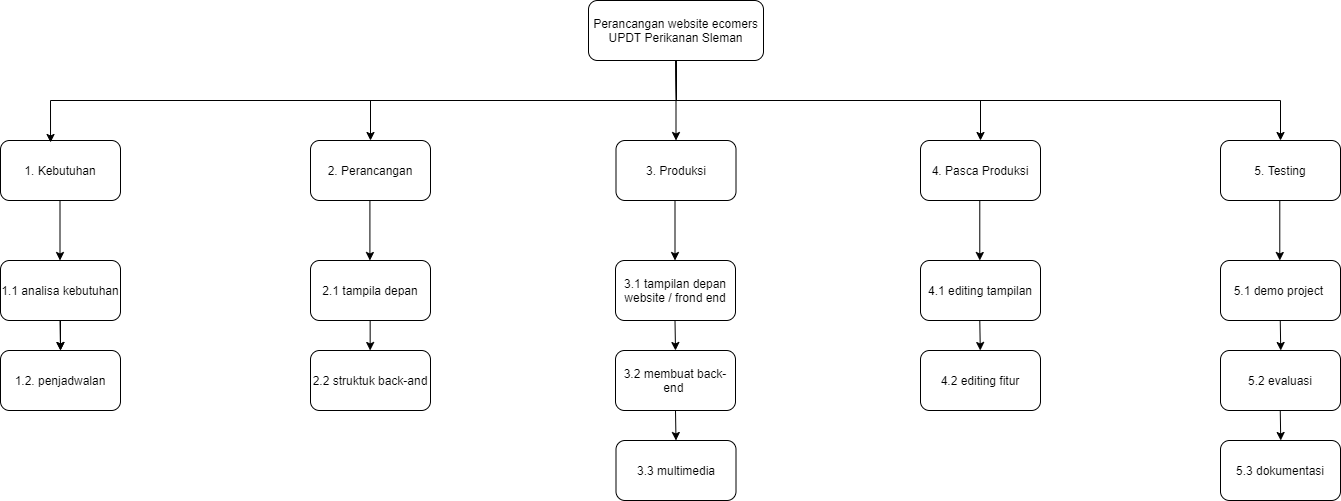

The diagram above was exported from draw.io. Its source (the exported page's mxGraphModel, read from the mxfile embedded in the PNG):
<mxGraphModel dx="1346" dy="1353" grid="1" gridSize="10" guides="1" tooltips="1" connect="1" arrows="1" fold="1" page="1" pageScale="1" pageWidth="850" pageHeight="1100" math="0" shadow="0">
  <root>
    <mxCell id="0" />
    <mxCell id="1" parent="0" />
    <mxCell id="n9KEoWfqMKqAyXlS1NGT-1" value="Perancangan website ecomers UPDT Perikanan Sleman" style="rounded=1;whiteSpace=wrap;html=1;" parent="1" vertex="1">
      <mxGeometry x="338" y="-20" width="175" height="60" as="geometry" />
    </mxCell>
    <mxCell id="n9KEoWfqMKqAyXlS1NGT-2" value="3. Produksi" style="rounded=1;whiteSpace=wrap;html=1;" parent="1" vertex="1">
      <mxGeometry x="365.5" y="120" width="120" height="60" as="geometry" />
    </mxCell>
    <mxCell id="n9KEoWfqMKqAyXlS1NGT-3" value="4. Pasca Produksi" style="rounded=1;whiteSpace=wrap;html=1;" parent="1" vertex="1">
      <mxGeometry x="670" y="120" width="120" height="60" as="geometry" />
    </mxCell>
    <mxCell id="n9KEoWfqMKqAyXlS1NGT-4" value="2. Perancangan" style="rounded=1;whiteSpace=wrap;html=1;" parent="1" vertex="1">
      <mxGeometry x="60" y="120" width="120" height="60" as="geometry" />
    </mxCell>
    <mxCell id="n9KEoWfqMKqAyXlS1NGT-5" value="1. Kebutuhan" style="rounded=1;whiteSpace=wrap;html=1;" parent="1" vertex="1">
      <mxGeometry x="-250" y="120" width="120" height="60" as="geometry" />
    </mxCell>
    <mxCell id="n9KEoWfqMKqAyXlS1NGT-6" value="5. Testing" style="rounded=1;whiteSpace=wrap;html=1;" parent="1" vertex="1">
      <mxGeometry x="970" y="120" width="120" height="60" as="geometry" />
    </mxCell>
    <mxCell id="n9KEoWfqMKqAyXlS1NGT-7" value="" style="endArrow=classic;html=1;rounded=0;entryX=0.5;entryY=0;entryDx=0;entryDy=0;exitX=0.5;exitY=1;exitDx=0;exitDy=0;" parent="1" source="n9KEoWfqMKqAyXlS1NGT-1" target="n9KEoWfqMKqAyXlS1NGT-2" edge="1">
      <mxGeometry width="50" height="50" relative="1" as="geometry">
        <mxPoint x="120" y="140" as="sourcePoint" />
        <mxPoint x="170" y="90" as="targetPoint" />
      </mxGeometry>
    </mxCell>
    <mxCell id="n9KEoWfqMKqAyXlS1NGT-8" value="" style="endArrow=classic;html=1;rounded=0;entryX=0.5;entryY=0;entryDx=0;entryDy=0;exitX=0.5;exitY=1;exitDx=0;exitDy=0;" parent="1" source="n9KEoWfqMKqAyXlS1NGT-1" target="n9KEoWfqMKqAyXlS1NGT-4" edge="1">
      <mxGeometry width="50" height="50" relative="1" as="geometry">
        <mxPoint x="435.5" y="50" as="sourcePoint" />
        <mxPoint x="435.5" y="130" as="targetPoint" />
        <Array as="points">
          <mxPoint x="426" y="80" />
          <mxPoint x="120" y="80" />
        </Array>
      </mxGeometry>
    </mxCell>
    <mxCell id="n9KEoWfqMKqAyXlS1NGT-9" value="" style="endArrow=classic;html=1;rounded=0;entryX=0.417;entryY=0.033;entryDx=0;entryDy=0;exitX=0.5;exitY=1;exitDx=0;exitDy=0;entryPerimeter=0;" parent="1" source="n9KEoWfqMKqAyXlS1NGT-1" target="n9KEoWfqMKqAyXlS1NGT-5" edge="1">
      <mxGeometry width="50" height="50" relative="1" as="geometry">
        <mxPoint x="435.5" y="50" as="sourcePoint" />
        <mxPoint x="130" y="130" as="targetPoint" />
        <Array as="points">
          <mxPoint x="426" y="80" />
          <mxPoint x="-200" y="80" />
        </Array>
      </mxGeometry>
    </mxCell>
    <mxCell id="n9KEoWfqMKqAyXlS1NGT-10" value="" style="endArrow=classic;html=1;rounded=0;entryX=0.5;entryY=0;entryDx=0;entryDy=0;exitX=0.5;exitY=1;exitDx=0;exitDy=0;" parent="1" source="n9KEoWfqMKqAyXlS1NGT-1" target="n9KEoWfqMKqAyXlS1NGT-3" edge="1">
      <mxGeometry width="50" height="50" relative="1" as="geometry">
        <mxPoint x="430" y="40" as="sourcePoint" />
        <mxPoint x="435.5" y="130" as="targetPoint" />
        <Array as="points">
          <mxPoint x="426" y="80" />
          <mxPoint x="730" y="80" />
        </Array>
      </mxGeometry>
    </mxCell>
    <mxCell id="n9KEoWfqMKqAyXlS1NGT-11" value="" style="endArrow=classic;html=1;rounded=0;entryX=0.5;entryY=0;entryDx=0;entryDy=0;exitX=0.5;exitY=1;exitDx=0;exitDy=0;" parent="1" source="n9KEoWfqMKqAyXlS1NGT-1" target="n9KEoWfqMKqAyXlS1NGT-6" edge="1">
      <mxGeometry width="50" height="50" relative="1" as="geometry">
        <mxPoint x="435.5" y="50" as="sourcePoint" />
        <mxPoint x="435.5" y="130" as="targetPoint" />
        <Array as="points">
          <mxPoint x="426" y="80" />
          <mxPoint x="1030" y="80" />
        </Array>
      </mxGeometry>
    </mxCell>
    <mxCell id="bFDZyCK91HjR4qxRpe38-21" value="" style="edgeStyle=orthogonalEdgeStyle;rounded=0;orthogonalLoop=1;jettySize=auto;html=1;" edge="1" parent="1" source="bFDZyCK91HjR4qxRpe38-1" target="bFDZyCK91HjR4qxRpe38-2">
      <mxGeometry relative="1" as="geometry" />
    </mxCell>
    <mxCell id="bFDZyCK91HjR4qxRpe38-1" value="1.1 analisa kebutuhan" style="rounded=1;whiteSpace=wrap;html=1;" vertex="1" parent="1">
      <mxGeometry x="-250" y="240" width="120" height="60" as="geometry" />
    </mxCell>
    <mxCell id="bFDZyCK91HjR4qxRpe38-2" value="1.2. penjadwalan" style="rounded=1;whiteSpace=wrap;html=1;" vertex="1" parent="1">
      <mxGeometry x="-250" y="330" width="120" height="60" as="geometry" />
    </mxCell>
    <mxCell id="bFDZyCK91HjR4qxRpe38-3" value="3.1 tampilan depan website / frond end" style="rounded=1;whiteSpace=wrap;html=1;" vertex="1" parent="1">
      <mxGeometry x="365" y="240" width="120" height="60" as="geometry" />
    </mxCell>
    <mxCell id="bFDZyCK91HjR4qxRpe38-5" value="" style="endArrow=classic;html=1;rounded=0;exitX=0.5;exitY=1;exitDx=0;exitDy=0;" edge="1" parent="1">
      <mxGeometry width="50" height="50" relative="1" as="geometry">
        <mxPoint x="-190.5" y="300" as="sourcePoint" />
        <mxPoint x="-190" y="330" as="targetPoint" />
      </mxGeometry>
    </mxCell>
    <mxCell id="bFDZyCK91HjR4qxRpe38-6" value="3.2 membuat back-end&amp;nbsp;" style="rounded=1;whiteSpace=wrap;html=1;" vertex="1" parent="1">
      <mxGeometry x="365" y="330" width="120" height="60" as="geometry" />
    </mxCell>
    <mxCell id="bFDZyCK91HjR4qxRpe38-8" value="" style="endArrow=classic;html=1;rounded=0;exitX=0.5;exitY=1;exitDx=0;exitDy=0;entryX=0.5;entryY=0;entryDx=0;entryDy=0;" edge="1" parent="1">
      <mxGeometry width="50" height="50" relative="1" as="geometry">
        <mxPoint x="424.5" y="180" as="sourcePoint" />
        <mxPoint x="424.5" y="240" as="targetPoint" />
      </mxGeometry>
    </mxCell>
    <mxCell id="bFDZyCK91HjR4qxRpe38-10" value="" style="endArrow=classic;html=1;rounded=0;exitX=0.5;exitY=1;exitDx=0;exitDy=0;entryX=0.5;entryY=0;entryDx=0;entryDy=0;" edge="1" parent="1">
      <mxGeometry width="50" height="50" relative="1" as="geometry">
        <mxPoint x="-190.5" y="180" as="sourcePoint" />
        <mxPoint x="-190.5" y="240" as="targetPoint" />
      </mxGeometry>
    </mxCell>
    <mxCell id="bFDZyCK91HjR4qxRpe38-13" value="" style="endArrow=classic;html=1;rounded=0;exitX=0.5;exitY=1;exitDx=0;exitDy=0;" edge="1" parent="1">
      <mxGeometry width="50" height="50" relative="1" as="geometry">
        <mxPoint x="424.5" y="300" as="sourcePoint" />
        <mxPoint x="425" y="330" as="targetPoint" />
      </mxGeometry>
    </mxCell>
    <mxCell id="bFDZyCK91HjR4qxRpe38-16" value="2.1 tampila depan" style="rounded=1;whiteSpace=wrap;html=1;" vertex="1" parent="1">
      <mxGeometry x="60" y="240" width="120" height="60" as="geometry" />
    </mxCell>
    <mxCell id="bFDZyCK91HjR4qxRpe38-17" value="2.2 struktuk back-and" style="rounded=1;whiteSpace=wrap;html=1;" vertex="1" parent="1">
      <mxGeometry x="60" y="330" width="120" height="60" as="geometry" />
    </mxCell>
    <mxCell id="bFDZyCK91HjR4qxRpe38-20" value="" style="endArrow=classic;html=1;rounded=0;exitX=0.5;exitY=1;exitDx=0;exitDy=0;entryX=0.5;entryY=0;entryDx=0;entryDy=0;" edge="1" parent="1">
      <mxGeometry width="50" height="50" relative="1" as="geometry">
        <mxPoint x="119.41000000000003" y="180" as="sourcePoint" />
        <mxPoint x="119.41000000000003" y="240" as="targetPoint" />
      </mxGeometry>
    </mxCell>
    <mxCell id="bFDZyCK91HjR4qxRpe38-22" value="" style="edgeStyle=orthogonalEdgeStyle;rounded=0;orthogonalLoop=1;jettySize=auto;html=1;" edge="1" parent="1">
      <mxGeometry relative="1" as="geometry">
        <mxPoint x="119.66" y="300" as="sourcePoint" />
        <mxPoint x="119.66" y="330" as="targetPoint" />
      </mxGeometry>
    </mxCell>
    <mxCell id="bFDZyCK91HjR4qxRpe38-23" value="3.3 multimedia" style="rounded=1;whiteSpace=wrap;html=1;" vertex="1" parent="1">
      <mxGeometry x="365.5" y="420" width="120" height="60" as="geometry" />
    </mxCell>
    <mxCell id="bFDZyCK91HjR4qxRpe38-24" value="" style="endArrow=classic;html=1;rounded=0;exitX=0.5;exitY=1;exitDx=0;exitDy=0;" edge="1" parent="1">
      <mxGeometry width="50" height="50" relative="1" as="geometry">
        <mxPoint x="425" y="390" as="sourcePoint" />
        <mxPoint x="425.5" y="420" as="targetPoint" />
      </mxGeometry>
    </mxCell>
    <mxCell id="bFDZyCK91HjR4qxRpe38-25" value="5.1 demo project&amp;nbsp;" style="rounded=1;whiteSpace=wrap;html=1;" vertex="1" parent="1">
      <mxGeometry x="970" y="240" width="120" height="60" as="geometry" />
    </mxCell>
    <mxCell id="bFDZyCK91HjR4qxRpe38-26" value="5.2 evaluasi" style="rounded=1;whiteSpace=wrap;html=1;" vertex="1" parent="1">
      <mxGeometry x="970" y="330" width="120" height="60" as="geometry" />
    </mxCell>
    <mxCell id="bFDZyCK91HjR4qxRpe38-27" value="5.3 dokumentasi" style="rounded=1;whiteSpace=wrap;html=1;" vertex="1" parent="1">
      <mxGeometry x="970" y="420" width="120" height="60" as="geometry" />
    </mxCell>
    <mxCell id="bFDZyCK91HjR4qxRpe38-28" value="" style="endArrow=classic;html=1;rounded=0;exitX=0.5;exitY=1;exitDx=0;exitDy=0;entryX=0.5;entryY=0;entryDx=0;entryDy=0;" edge="1" parent="1">
      <mxGeometry width="50" height="50" relative="1" as="geometry">
        <mxPoint x="1029.29" y="179.99999999999977" as="sourcePoint" />
        <mxPoint x="1029.29" y="239.99999999999977" as="targetPoint" />
      </mxGeometry>
    </mxCell>
    <mxCell id="bFDZyCK91HjR4qxRpe38-30" value="" style="endArrow=classic;html=1;rounded=0;exitX=0.5;exitY=1;exitDx=0;exitDy=0;" edge="1" parent="1">
      <mxGeometry width="50" height="50" relative="1" as="geometry">
        <mxPoint x="1029.75" y="300" as="sourcePoint" />
        <mxPoint x="1030.25" y="330" as="targetPoint" />
      </mxGeometry>
    </mxCell>
    <mxCell id="bFDZyCK91HjR4qxRpe38-31" value="" style="endArrow=classic;html=1;rounded=0;exitX=0.5;exitY=1;exitDx=0;exitDy=0;" edge="1" parent="1">
      <mxGeometry width="50" height="50" relative="1" as="geometry">
        <mxPoint x="1029.75" y="390" as="sourcePoint" />
        <mxPoint x="1030.25" y="420" as="targetPoint" />
      </mxGeometry>
    </mxCell>
    <mxCell id="bFDZyCK91HjR4qxRpe38-33" value="4.1 editing tampilan" style="rounded=1;whiteSpace=wrap;html=1;" vertex="1" parent="1">
      <mxGeometry x="670" y="240" width="120" height="60" as="geometry" />
    </mxCell>
    <mxCell id="bFDZyCK91HjR4qxRpe38-34" value="4.2 editing fitur" style="rounded=1;whiteSpace=wrap;html=1;" vertex="1" parent="1">
      <mxGeometry x="670" y="330" width="120" height="60" as="geometry" />
    </mxCell>
    <mxCell id="bFDZyCK91HjR4qxRpe38-35" value="" style="endArrow=classic;html=1;rounded=0;exitX=0.5;exitY=1;exitDx=0;exitDy=0;entryX=0.5;entryY=0;entryDx=0;entryDy=0;" edge="1" parent="1">
      <mxGeometry width="50" height="50" relative="1" as="geometry">
        <mxPoint x="729.29" y="179.99999999999977" as="sourcePoint" />
        <mxPoint x="729.29" y="239.99999999999977" as="targetPoint" />
      </mxGeometry>
    </mxCell>
    <mxCell id="bFDZyCK91HjR4qxRpe38-36" value="" style="endArrow=classic;html=1;rounded=0;exitX=0.5;exitY=1;exitDx=0;exitDy=0;" edge="1" parent="1">
      <mxGeometry width="50" height="50" relative="1" as="geometry">
        <mxPoint x="729.29" y="299.9999999999998" as="sourcePoint" />
        <mxPoint x="729.79" y="330" as="targetPoint" />
      </mxGeometry>
    </mxCell>
  </root>
</mxGraphModel>